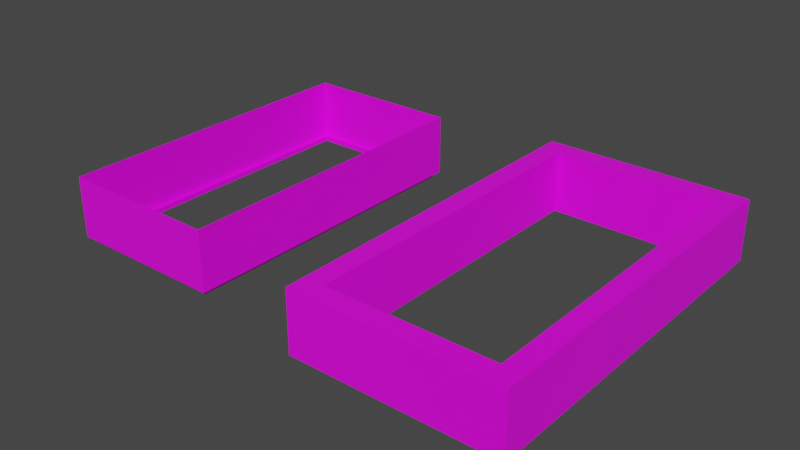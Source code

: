 # Source: tower.blend  (saved by Blender 3.4.6; exported with 4.5.12 LTS)
import bpy
from mathutils import Matrix  # noqa: F401  (used for matrix-valued properties, if any)

bpy.ops.wm.read_factory_settings(use_empty=True)
scene = bpy.context.scene
scene.name = 'Scene'

# ---- collections
col_collection = bpy.data.collections.new('Collection'); scene.collection.children.link(col_collection)

# ---- images (referenced by path relative to the original .blend; pixels are not part of the script)
import os
ASSET_DIR = os.environ.get("B2B_ASSET_DIR", "")  # directory of the original .blend (textures are referenced by path, not embedded)
HERE = os.path.dirname(os.path.abspath(__file__))  # packed textures are extracted next to this script under _unpacked/

def load_image(name, relpath, width, height, colorspace="sRGB"):
    """Load a texture the original file referenced (path relative to the .blend, or extracted next to this script)."""
    p = next((c for c in (os.path.join(HERE, relpath), os.path.join(ASSET_DIR, relpath)) if relpath and os.path.exists(c)), "")
    if p:
        img = bpy.data.images.load(p, check_existing=True)
        img.name = name
    else:  # same state as the original file: an image datablock whose file is absent (Cycles renders it pink)
        img = bpy.data.images.new(name, width, height)
        img.source = "FILE"
        img.filepath = "//" + (relpath or name)
    img.colorspace_settings.name = colorspace
    return img
img_test_png = load_image('test.png', 'test.png', 1024, 1024, 'sRGB')

# ---- materials (node trees are filled in below, after node groups)
mat_material = bpy.data.materials.new('Material')
mat_material.alpha_threshold = 0.0
mat_material.use_transparent_shadow = False
mat_material.roughness = 0.5
mat_material.line_color = (0.0, 0.0, 0.0, 1.0)

# ---- material node trees
mat_material.use_nodes = True; mat_material.node_tree.nodes.clear()
_N = mat_material.node_tree.nodes; _L = mat_material.node_tree.links
n0 = _N.new('ShaderNodeOutputMaterial'); n0.name = 'Material Output'; n0.location = (300, 300)
n1 = _N.new('ShaderNodeBsdfPrincipled'); n1.name = 'Principled BSDF'; n1.location = (10, 300)
n1.distribution = 'GGX'
n1.subsurface_method = 'RANDOM_WALK_SKIN'
n1.inputs[3].default_value = 1.45
n1.inputs[27].default_value = (0.0, 0.0, 0.0, 1.0)
n1.inputs[28].default_value = 1.0
n2 = _N.new('ShaderNodeTexImage'); n2.name = 'Image Texture'; n2.location = (-280, 280)
n2.image = img_test_png
n2.interpolation = 'Closest'
_L.new(n1.outputs[0], n0.inputs[0])
_L.new(n2.outputs[0], n1.inputs[0])
n0.is_active_output = True

# ---- world
world_world = bpy.data.worlds.new('World'); scene.world = world_world
world_world.use_nodes = True; world_world.node_tree.nodes.clear()
_N = world_world.node_tree.nodes; _L = world_world.node_tree.links
n0 = _N.new('ShaderNodeOutputWorld'); n0.name = 'World Output'; n0.location = (300, 300)
n1 = _N.new('ShaderNodeBackground'); n1.name = 'Background'; n1.location = (10, 300)
n1.inputs[0].default_value = (0.05088, 0.05088, 0.05088, 1.0)
_L.new(n1.outputs[0], n0.inputs[0])
n0.is_active_output = True
world_world.color = (0.05088, 0.05088, 0.05088)
world_world.use_sun_shadow = False
world_world.sun_shadow_jitter_overblur = 0.0

# ---- meshes
me_room = bpy.data.meshes.new('room')
me_room.from_pydata([(4.0, 8.0, 3.0), (4.0, 8.0, 0.0), (4.0, -8.0, 3.0), (4.0, -8.0, 0.0), (-4.0, 8.0, 3.0), (-4.0, 8.0, 0.0), (-4.0, -8.0, 3.0), (-4.0, -8.0, 0.0), (-3.75, 7.75, 0.0), (3.75, 7.75, 0.0), (3.75, -7.75, 0.0), (-3.75, -7.75, 0.0), (-3.75, 7.75, -0.25), (3.75, 7.75, -0.25), (3.75, -7.75, -0.25), (-3.75, -7.75, -0.25)], [], [(3, 7, 6, 2), (7, 5, 4, 6), (1, 3, 2, 0), (5, 1, 0, 4), (11, 7, 3, 10), (11, 8, 5, 7), (9, 1, 5, 8), (3, 1, 9, 10), (9, 8, 12, 13), (11, 10, 14, 15), (10, 9, 13, 14), (8, 11, 15, 12)])
_uv = me_room.uv_layers.new(name='UVMap')
_uv.uv.foreach_set('vector', [0.375, 0.75, 0.375, 1.0, 0.625, 1.0, 0.625, 0.75, 0.375, 0.0, 0.375, 0.25, 0.625, 0.25, 0.625, 0.0, 0.375, 0.5, 0.375, 0.75, 0.625, 0.75, 0.625, 0.5, 0.375, 0.25, 0.375, 0.5, 0.625, 0.5, 0.625, 0.25, 0.0, 0.0, 0.375, 1.0, 0.375, 0.75, 0.0, 0.0, 0.0, 0.0, 0.0, 0.0, 0.375, 0.25, 0.375, 1.0, 0.0, 0.0, 0.375, 0.5, 0.375, 0.25, 0.0, 0.0, 0.375, 0.75, 0.375, 0.5, 0.0, 0.0, 0.0, 0.0, 0.0, 0.0, 0.0, 0.0, 0.0, 0.0, 0.0, 0.0, 0.0, 0.0, 0.0, 0.0, 0.0, 0.0, 0.0, 0.0, 0.0, 0.0, 0.0, 0.0, 0.0, 0.0, 0.0, 0.0, 0.0, 0.0, 0.0, 0.0, 0.0, 0.0, 0.0, 0.0])
me_room.materials.append(mat_material)
me_room.use_mirror_vertex_groups = False
me_room.update()
me_tile = bpy.data.meshes.new('tile')
me_tile.from_pydata([(-0.125, -0.125, -0.25), (-0.125, -0.125, 0.0), (-0.125, 0.125, -0.25), (-0.125, 0.125, 0.0), (0.125, -0.125, -0.25), (0.125, -0.125, 0.0), (0.125, 0.125, -0.25), (0.125, 0.125, 0.0)], [], [(0, 1, 3, 2), (2, 3, 7, 6), (6, 7, 5, 4), (4, 5, 1, 0), (7, 3, 1, 5)])
_uv = me_tile.uv_layers.new(name='UVMap')
_uv.uv.foreach_set('vector', [0.0, 0.0, 1.0, 0.0, 1.0, 1.0, 0.0, 1.0, 0.0, 0.0, 1.0, 0.0, 1.0, 1.0, 0.0, 1.0, 0.0, 0.0, 1.0, 0.0, 1.0, 1.0, 0.0, 1.0, 0.0, 0.0, 1.0, 0.0, 1.0, 1.0, 0.0, 1.0, 0.0, 0.0, 1.0, 0.0, 1.0, 1.0, 0.0, 1.0])
me_tile.update()
me_roof = bpy.data.meshes.new('roof')
me_roof.from_pydata([(-5.0, -9.0, 0.0), (-5.0, -9.0, 3.0), (-5.0, 9.0, 0.0), (-5.0, 9.0, 3.0), (5.0, -9.0, 0.0), (5.0, -9.0, 3.0), (5.0, 9.0, 0.0), (5.0, 9.0, 3.0), (4.0, -8.0, 3.0), (4.0, 8.0, 3.0), (-4.0, 8.0, 3.0), (-4.0, -8.0, 3.0), (4.0, -8.0, 0.0), (4.0, 8.0, 0.0), (-4.0, 8.0, 0.0), (-4.0, -8.0, 0.0)], [], [(0, 1, 3, 2), (2, 3, 7, 6), (6, 7, 5, 4), (4, 5, 1, 0), (10, 9, 7, 3), (9, 8, 5, 7), (11, 10, 3, 1), (1, 5, 8, 11), (9, 10, 14, 13), (8, 9, 13, 12), (11, 8, 12, 15), (10, 11, 15, 14)])
_uv = me_roof.uv_layers.new(name='UVMap')
_uv.uv.foreach_set('vector', [0.375, 0.0, 0.625, 0.0, 0.625, 0.25, 0.375, 0.25, 0.375, 0.25, 0.625, 0.25, 0.625, 0.5, 0.375, 0.5, 0.375, 0.5, 0.625, 0.5, 0.625, 0.75, 0.375, 0.75, 0.375, 0.75, 0.625, 0.75, 0.625, 1.0, 0.375, 1.0, 0.0, 0.0, 0.0, 0.0, 0.625, 0.5, 0.625, 0.25, 0.0, 0.0, 0.0, 0.0, 0.625, 0.75, 0.625, 0.5, 0.0, 0.0, 0.0, 0.0, 0.625, 0.25, 0.625, 0.0, 0.625, 0.0, 0.625, 0.75, 0.0, 0.0, 0.0, 0.0, 0.0, 0.0, 0.0, 0.0, 0.0, 0.0, 0.0, 0.0, 0.0, 0.0, 0.0, 0.0, 0.0, 0.0, 0.0, 0.0, 0.0, 0.0, 0.0, 0.0, 0.0, 0.0, 0.0, 0.0, 8.0, 1.5, 0.0, 1.5, 0.0, 0.0, 8.0, 0.0])
me_roof.materials.append(mat_material)
me_roof.update()

# ---- objects
ob_room = bpy.data.objects.new('Room', me_room)
ob_tile = bpy.data.objects.new('Tile', me_tile)
ob_roof = bpy.data.objects.new('Roof', me_roof)

# ---- transforms, parenting, visibility, modifiers, constraints
ob_room.location = (0.0, 0.0, 0.0)
ob_room.lock_rotations_4d = False
ob_room.empty_display_type = 'ARROWS'
ob_room.lineart.crease_threshold = 0.0
ob_tile.location = (0.0, 0.0, 0.0)
ob_roof.location = (15.0, 0.0, 0.0)

# ---- collection membership
col_collection.objects.link(ob_room)
col_collection.objects.link(ob_tile)
col_collection.objects.link(ob_roof)

# ---- scene / render settings (as saved in the file)
scene.frame_start = 1; scene.frame_end = 250; scene.frame_set(1)
scene.render.engine = 'BLENDER_EEVEE_NEXT'
scene.cycles.sampling_pattern = 'TABULATED_SOBOL'
scene.cycles.use_light_tree = False
scene.view_settings.view_transform = 'Filmic'
bpy.context.view_layer.update()

# ---- added for rendering (the .blend has no active camera and no usable light): camera, sun
cam_auto = bpy.data.cameras.new('AutoCamera')
cam_auto.lens = 50.0
cam_auto.sensor_width = 36.0
cam_auto.clip_end = 1000.0
ob_auto_camera = bpy.data.objects.new('AutoCamera', cam_auto)
scene.collection.objects.link(ob_auto_camera)
ob_auto_camera.location = (35.9191, -33.503, 23.7103)
ob_auto_camera.rotation_euler = (1.09748, -7.21219e-08, 0.694738)
scene.camera = ob_auto_camera
light_auto_sun = bpy.data.lights.new('AutoSun', 'SUN')
light_auto_sun.energy = 3.0
light_auto_sun.angle = 0.0523599
ob_auto_sun = bpy.data.objects.new('AutoSun', light_auto_sun)
scene.collection.objects.link(ob_auto_sun)
ob_auto_sun.rotation_euler = (0.872665, 0.174533, 0.523599)
bpy.context.view_layer.update()
